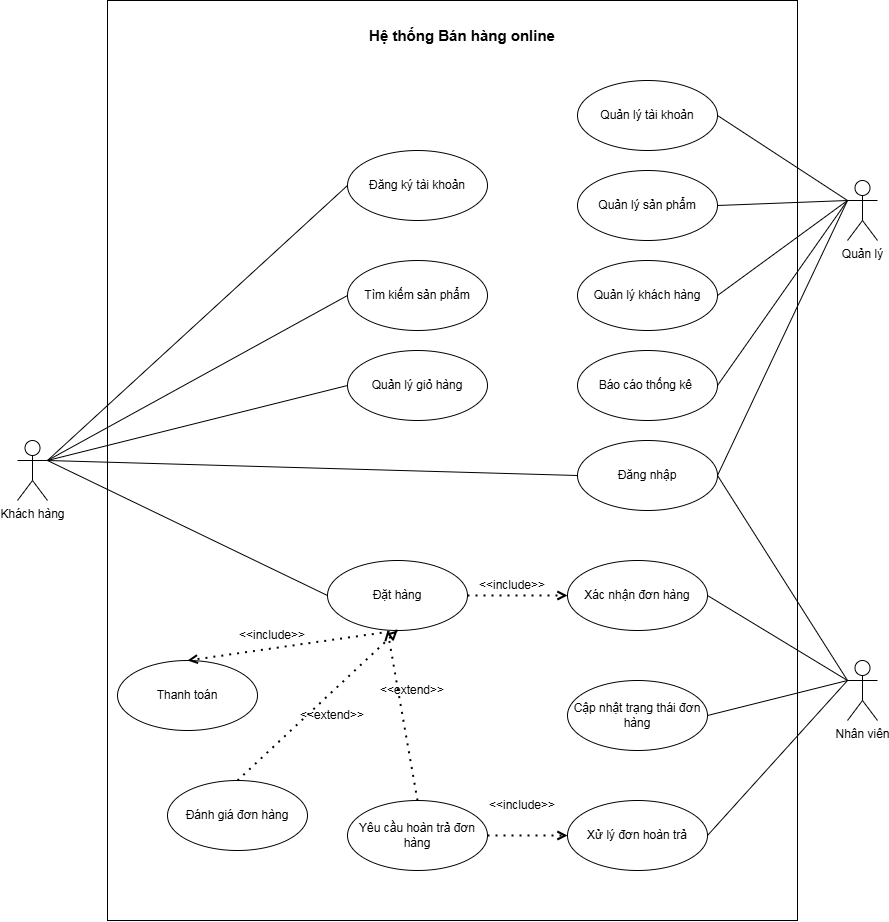

The diagram above was exported from draw.io. Its source (the exported page's mxGraphModel, read from the mxfile embedded in the PNG):
<mxGraphModel dx="2434" dy="2138" grid="1" gridSize="10" guides="1" tooltips="1" connect="1" arrows="1" fold="1" page="1" pageScale="1" pageWidth="827" pageHeight="1169" math="0" shadow="0">
  <root>
    <mxCell id="0" />
    <mxCell id="1" parent="0" />
    <mxCell id="gNmxFSUdTVpm_2PUmRpy-45" parent="1" style="rounded=0;whiteSpace=wrap;html=1;" value="" vertex="1">
      <mxGeometry height="920" width="690" x="20" y="-20" as="geometry" />
    </mxCell>
    <mxCell id="jjEnPDFCDjm-CKrGOPOJ-1" parent="1" style="shape=umlActor;verticalLabelPosition=bottom;verticalAlign=top;html=1;outlineConnect=0;" value="Khách hàng" vertex="1">
      <mxGeometry height="60" width="30" x="-70" y="420" as="geometry" />
    </mxCell>
    <mxCell id="jjEnPDFCDjm-CKrGOPOJ-2" parent="1" style="shape=umlActor;verticalLabelPosition=bottom;verticalAlign=top;html=1;outlineConnect=0;" value="Nhân viên" vertex="1">
      <mxGeometry height="60" width="30" x="760" y="640" as="geometry" />
    </mxCell>
    <mxCell id="jjEnPDFCDjm-CKrGOPOJ-3" parent="1" style="shape=umlActor;verticalLabelPosition=bottom;verticalAlign=top;html=1;outlineConnect=0;" value="Quản lý" vertex="1">
      <mxGeometry height="60" width="30" x="760" y="160" as="geometry" />
    </mxCell>
    <mxCell id="jjEnPDFCDjm-CKrGOPOJ-4" parent="1" style="ellipse;whiteSpace=wrap;html=1;" value="Đăng nhập" vertex="1">
      <mxGeometry height="70" width="140" x="490" y="420" as="geometry" />
    </mxCell>
    <mxCell id="jjEnPDFCDjm-CKrGOPOJ-5" parent="1" style="ellipse;whiteSpace=wrap;html=1;" value="Đăng ký tài khoản" vertex="1">
      <mxGeometry height="70" width="140" x="260" y="130" as="geometry" />
    </mxCell>
    <mxCell id="jjEnPDFCDjm-CKrGOPOJ-6" parent="1" style="ellipse;whiteSpace=wrap;html=1;" value="Quản lý tài khoản" vertex="1">
      <mxGeometry height="70" width="140" x="490" y="60" as="geometry" />
    </mxCell>
    <mxCell id="jjEnPDFCDjm-CKrGOPOJ-8" parent="1" style="ellipse;whiteSpace=wrap;html=1;" value="Tìm kiếm sản phẩm" vertex="1">
      <mxGeometry height="70" width="140" x="260" y="240" as="geometry" />
    </mxCell>
    <mxCell id="jjEnPDFCDjm-CKrGOPOJ-9" parent="1" style="ellipse;whiteSpace=wrap;html=1;" value="Quản lý sản phẩm" vertex="1">
      <mxGeometry height="70" width="140" x="490" y="150" as="geometry" />
    </mxCell>
    <mxCell id="jjEnPDFCDjm-CKrGOPOJ-10" parent="1" style="ellipse;whiteSpace=wrap;html=1;" value="Đặt hàng" vertex="1">
      <mxGeometry height="70" width="140" x="240" y="540" as="geometry" />
    </mxCell>
    <mxCell id="jjEnPDFCDjm-CKrGOPOJ-12" parent="1" style="ellipse;whiteSpace=wrap;html=1;" value="Thanh toán" vertex="1">
      <mxGeometry height="70" width="140" x="30" y="640" as="geometry" />
    </mxCell>
    <mxCell id="jjEnPDFCDjm-CKrGOPOJ-13" parent="1" style="ellipse;whiteSpace=wrap;html=1;" value="Xác nhận đơn hàng" vertex="1">
      <mxGeometry height="70" width="140" x="480" y="540" as="geometry" />
    </mxCell>
    <mxCell id="CV6kh8pM-XlqVwLjMLIT-1" parent="1" style="ellipse;whiteSpace=wrap;html=1;" value="Quản lý giỏ hàng" vertex="1">
      <mxGeometry height="70" width="140" x="260" y="330" as="geometry" />
    </mxCell>
    <mxCell id="CV6kh8pM-XlqVwLjMLIT-2" parent="1" style="ellipse;whiteSpace=wrap;html=1;" value="Đánh giá đơn hàng" vertex="1">
      <mxGeometry height="70" width="140" x="80" y="760" as="geometry" />
    </mxCell>
    <mxCell id="CV6kh8pM-XlqVwLjMLIT-3" parent="1" style="ellipse;whiteSpace=wrap;html=1;" value="Yêu cầu hoàn trả đơn hàng" vertex="1">
      <mxGeometry height="70" width="140" x="260" y="780" as="geometry" />
    </mxCell>
    <mxCell id="CV6kh8pM-XlqVwLjMLIT-4" parent="1" style="ellipse;whiteSpace=wrap;html=1;" value="Báo cáo thống kê&amp;nbsp;" vertex="1">
      <mxGeometry height="70" width="140" x="490" y="330" as="geometry" />
    </mxCell>
    <mxCell id="f-iesNHfyPmFIckfeacA-1" parent="1" style="ellipse;whiteSpace=wrap;html=1;" value="Quản lý khách hàng" vertex="1">
      <mxGeometry height="70" width="140" x="490" y="240" as="geometry" />
    </mxCell>
    <mxCell id="gNmxFSUdTVpm_2PUmRpy-2" parent="1" style="text;html=1;whiteSpace=wrap;strokeColor=none;fillColor=none;align=center;verticalAlign=middle;rounded=0;fontStyle=1;fontSize=15;" value="Hệ thống Bán hàng online" vertex="1">
      <mxGeometry height="30" width="210" x="270" as="geometry" />
    </mxCell>
    <mxCell id="gNmxFSUdTVpm_2PUmRpy-3" parent="1" style="ellipse;whiteSpace=wrap;html=1;" value="Cập nhật trạng thái đơn hàng" vertex="1">
      <mxGeometry height="70" width="140" x="480" y="660" as="geometry" />
    </mxCell>
    <mxCell id="gNmxFSUdTVpm_2PUmRpy-4" parent="1" style="ellipse;whiteSpace=wrap;html=1;" value="Xử lý đơn hoàn trả" vertex="1">
      <mxGeometry height="70" width="140" x="480" y="780" as="geometry" />
    </mxCell>
    <mxCell id="gNmxFSUdTVpm_2PUmRpy-6" edge="1" parent="1" style="endArrow=none;html=1;rounded=0;entryX=0;entryY=0.5;entryDx=0;entryDy=0;" target="jjEnPDFCDjm-CKrGOPOJ-5" value="">
      <mxGeometry height="50" relative="1" width="50" as="geometry">
        <mxPoint x="-40" y="440" as="sourcePoint" />
        <mxPoint x="500" y="395" as="targetPoint" />
      </mxGeometry>
    </mxCell>
    <mxCell id="gNmxFSUdTVpm_2PUmRpy-7" edge="1" parent="1" source="jjEnPDFCDjm-CKrGOPOJ-1" style="endArrow=none;html=1;rounded=0;exitX=1;exitY=0.3333333333333333;exitDx=0;exitDy=0;exitPerimeter=0;entryX=0;entryY=0.5;entryDx=0;entryDy=0;" target="jjEnPDFCDjm-CKrGOPOJ-8" value="">
      <mxGeometry height="50" relative="1" width="50" as="geometry">
        <mxPoint x="450" y="445" as="sourcePoint" />
        <mxPoint x="500" y="395" as="targetPoint" />
      </mxGeometry>
    </mxCell>
    <mxCell id="gNmxFSUdTVpm_2PUmRpy-8" edge="1" parent="1" source="jjEnPDFCDjm-CKrGOPOJ-1" style="endArrow=none;html=1;rounded=0;exitX=1;exitY=0.3333333333333333;exitDx=0;exitDy=0;exitPerimeter=0;entryX=0;entryY=0.5;entryDx=0;entryDy=0;" target="CV6kh8pM-XlqVwLjMLIT-1" value="">
      <mxGeometry height="50" relative="1" width="50" as="geometry">
        <mxPoint x="450" y="445" as="sourcePoint" />
        <mxPoint x="500" y="395" as="targetPoint" />
      </mxGeometry>
    </mxCell>
    <mxCell id="gNmxFSUdTVpm_2PUmRpy-9" edge="1" parent="1" source="jjEnPDFCDjm-CKrGOPOJ-1" style="endArrow=none;html=1;rounded=0;exitX=1;exitY=0.3333333333333333;exitDx=0;exitDy=0;exitPerimeter=0;entryX=0;entryY=0.5;entryDx=0;entryDy=0;" target="jjEnPDFCDjm-CKrGOPOJ-10" value="">
      <mxGeometry height="50" relative="1" width="50" as="geometry">
        <mxPoint x="450" y="445" as="sourcePoint" />
        <mxPoint x="500" y="395" as="targetPoint" />
      </mxGeometry>
    </mxCell>
    <mxCell id="gNmxFSUdTVpm_2PUmRpy-13" edge="1" parent="1" source="jjEnPDFCDjm-CKrGOPOJ-1" style="endArrow=none;html=1;rounded=0;exitX=1;exitY=0.3333333333333333;exitDx=0;exitDy=0;exitPerimeter=0;entryX=0;entryY=0.5;entryDx=0;entryDy=0;" target="jjEnPDFCDjm-CKrGOPOJ-4" value="">
      <mxGeometry height="50" relative="1" width="50" as="geometry">
        <mxPoint x="420" y="510" as="sourcePoint" />
        <mxPoint x="470" y="460" as="targetPoint" />
      </mxGeometry>
    </mxCell>
    <mxCell id="gNmxFSUdTVpm_2PUmRpy-14" edge="1" parent="1" source="jjEnPDFCDjm-CKrGOPOJ-3" style="endArrow=none;html=1;rounded=0;entryX=1;entryY=0.5;entryDx=0;entryDy=0;exitX=0;exitY=0.3333333333333333;exitDx=0;exitDy=0;exitPerimeter=0;" target="jjEnPDFCDjm-CKrGOPOJ-6" value="">
      <mxGeometry height="50" relative="1" width="50" as="geometry">
        <mxPoint x="490" y="440" as="sourcePoint" />
        <mxPoint x="540" y="390" as="targetPoint" />
      </mxGeometry>
    </mxCell>
    <mxCell id="gNmxFSUdTVpm_2PUmRpy-15" edge="1" parent="1" source="jjEnPDFCDjm-CKrGOPOJ-3" style="endArrow=none;html=1;rounded=0;entryX=1;entryY=0.5;entryDx=0;entryDy=0;exitX=0;exitY=0.3333333333333333;exitDx=0;exitDy=0;exitPerimeter=0;" target="jjEnPDFCDjm-CKrGOPOJ-9" value="">
      <mxGeometry height="50" relative="1" width="50" as="geometry">
        <mxPoint x="490" y="440" as="sourcePoint" />
        <mxPoint x="540" y="390" as="targetPoint" />
      </mxGeometry>
    </mxCell>
    <mxCell id="gNmxFSUdTVpm_2PUmRpy-16" edge="1" parent="1" source="f-iesNHfyPmFIckfeacA-1" style="endArrow=none;html=1;rounded=0;exitX=1;exitY=0.5;exitDx=0;exitDy=0;entryX=0;entryY=0.3333333333333333;entryDx=0;entryDy=0;entryPerimeter=0;" target="jjEnPDFCDjm-CKrGOPOJ-3" value="">
      <mxGeometry height="50" relative="1" width="50" as="geometry">
        <mxPoint x="490" y="440" as="sourcePoint" />
        <mxPoint x="540" y="390" as="targetPoint" />
      </mxGeometry>
    </mxCell>
    <mxCell id="gNmxFSUdTVpm_2PUmRpy-17" edge="1" parent="1" style="endArrow=none;html=1;rounded=0;entryX=1;entryY=0.5;entryDx=0;entryDy=0;" target="CV6kh8pM-XlqVwLjMLIT-4" value="">
      <mxGeometry height="50" relative="1" width="50" as="geometry">
        <mxPoint x="760" y="180" as="sourcePoint" />
        <mxPoint x="540" y="390" as="targetPoint" />
      </mxGeometry>
    </mxCell>
    <mxCell id="gNmxFSUdTVpm_2PUmRpy-18" edge="1" parent="1" source="jjEnPDFCDjm-CKrGOPOJ-13" style="endArrow=none;html=1;rounded=0;entryX=0;entryY=0.3333333333333333;entryDx=0;entryDy=0;entryPerimeter=0;exitX=1;exitY=0.5;exitDx=0;exitDy=0;" target="jjEnPDFCDjm-CKrGOPOJ-2" value="">
      <mxGeometry height="50" relative="1" width="50" as="geometry">
        <mxPoint x="490" y="570" as="sourcePoint" />
        <mxPoint x="540" y="520" as="targetPoint" />
      </mxGeometry>
    </mxCell>
    <mxCell id="gNmxFSUdTVpm_2PUmRpy-19" edge="1" parent="1" source="gNmxFSUdTVpm_2PUmRpy-3" style="endArrow=none;html=1;rounded=0;entryX=0;entryY=0.3333333333333333;entryDx=0;entryDy=0;entryPerimeter=0;exitX=1;exitY=0.5;exitDx=0;exitDy=0;" target="jjEnPDFCDjm-CKrGOPOJ-2" value="">
      <mxGeometry height="50" relative="1" width="50" as="geometry">
        <mxPoint x="490" y="570" as="sourcePoint" />
        <mxPoint x="540" y="520" as="targetPoint" />
      </mxGeometry>
    </mxCell>
    <mxCell id="gNmxFSUdTVpm_2PUmRpy-20" edge="1" parent="1" source="gNmxFSUdTVpm_2PUmRpy-4" style="endArrow=none;html=1;rounded=0;entryX=0;entryY=0.3333333333333333;entryDx=0;entryDy=0;entryPerimeter=0;exitX=1;exitY=0.5;exitDx=0;exitDy=0;" target="jjEnPDFCDjm-CKrGOPOJ-2" value="">
      <mxGeometry height="50" relative="1" width="50" as="geometry">
        <mxPoint x="490" y="570" as="sourcePoint" />
        <mxPoint x="540" y="520" as="targetPoint" />
      </mxGeometry>
    </mxCell>
    <mxCell id="gNmxFSUdTVpm_2PUmRpy-21" edge="1" parent="1" source="jjEnPDFCDjm-CKrGOPOJ-4" style="endArrow=none;html=1;rounded=0;entryX=0;entryY=0.3333333333333333;entryDx=0;entryDy=0;entryPerimeter=0;exitX=1;exitY=0.5;exitDx=0;exitDy=0;" target="jjEnPDFCDjm-CKrGOPOJ-3" value="">
      <mxGeometry height="50" relative="1" width="50" as="geometry">
        <mxPoint x="490" y="520" as="sourcePoint" />
        <mxPoint x="540" y="470" as="targetPoint" />
      </mxGeometry>
    </mxCell>
    <mxCell id="gNmxFSUdTVpm_2PUmRpy-22" edge="1" parent="1" source="jjEnPDFCDjm-CKrGOPOJ-4" style="endArrow=none;html=1;rounded=0;entryX=0;entryY=0.3333333333333333;entryDx=0;entryDy=0;entryPerimeter=0;exitX=1;exitY=0.5;exitDx=0;exitDy=0;" target="jjEnPDFCDjm-CKrGOPOJ-2" value="">
      <mxGeometry height="50" relative="1" width="50" as="geometry">
        <mxPoint x="490" y="430" as="sourcePoint" />
        <mxPoint x="540" y="380" as="targetPoint" />
      </mxGeometry>
    </mxCell>
    <mxCell id="gNmxFSUdTVpm_2PUmRpy-23" edge="1" parent="1" source="jjEnPDFCDjm-CKrGOPOJ-10" style="endArrow=open;dashed=1;html=1;dashPattern=1 3;strokeWidth=2;rounded=0;exitX=1;exitY=0.5;exitDx=0;exitDy=0;entryX=0;entryY=0.5;entryDx=0;entryDy=0;endFill=0;" target="jjEnPDFCDjm-CKrGOPOJ-13" value="">
      <mxGeometry height="50" relative="1" width="50" as="geometry">
        <mxPoint x="490" y="620" as="sourcePoint" />
        <mxPoint x="540" y="570" as="targetPoint" />
      </mxGeometry>
    </mxCell>
    <mxCell id="gNmxFSUdTVpm_2PUmRpy-24" parent="1" style="text;html=1;whiteSpace=wrap;strokeColor=none;fillColor=none;align=center;verticalAlign=middle;rounded=0;autosize=1;resizable=0;" value="&amp;lt;&amp;lt;include&amp;gt;&amp;gt;" vertex="1">
      <mxGeometry height="30" width="90" x="380" y="550" as="geometry" />
    </mxCell>
    <mxCell id="gNmxFSUdTVpm_2PUmRpy-26" parent="1" style="text;html=1;whiteSpace=wrap;strokeColor=none;fillColor=none;align=center;verticalAlign=middle;rounded=0;autosize=1;resizable=0;" value="&amp;lt;&amp;lt;include&amp;gt;&amp;gt;" vertex="1">
      <mxGeometry height="30" width="90" x="140" y="600" as="geometry" />
    </mxCell>
    <mxCell id="gNmxFSUdTVpm_2PUmRpy-27" edge="1" parent="1" source="jjEnPDFCDjm-CKrGOPOJ-10" style="endArrow=open;dashed=1;html=1;dashPattern=1 3;strokeWidth=2;rounded=0;exitX=0.5;exitY=1;exitDx=0;exitDy=0;entryX=0.5;entryY=0;entryDx=0;entryDy=0;endFill=0;" target="jjEnPDFCDjm-CKrGOPOJ-12" value="">
      <mxGeometry height="50" relative="1" width="50" as="geometry">
        <mxPoint x="460" y="630" as="sourcePoint" />
        <mxPoint x="560" y="630" as="targetPoint" />
      </mxGeometry>
    </mxCell>
    <mxCell id="gNmxFSUdTVpm_2PUmRpy-28" edge="1" parent="1" source="CV6kh8pM-XlqVwLjMLIT-3" style="endArrow=open;dashed=1;html=1;dashPattern=1 3;strokeWidth=2;rounded=0;exitX=1;exitY=0.5;exitDx=0;exitDy=0;entryX=0;entryY=0.5;entryDx=0;entryDy=0;endFill=0;" target="gNmxFSUdTVpm_2PUmRpy-4" value="">
      <mxGeometry height="50" relative="1" width="50" as="geometry">
        <mxPoint x="350" y="750" as="sourcePoint" />
        <mxPoint x="450" y="750" as="targetPoint" />
      </mxGeometry>
    </mxCell>
    <mxCell id="gNmxFSUdTVpm_2PUmRpy-29" parent="1" style="text;html=1;whiteSpace=wrap;strokeColor=none;fillColor=none;align=center;verticalAlign=middle;rounded=0;autosize=1;resizable=0;" value="&amp;lt;&amp;lt;include&amp;gt;&amp;gt;" vertex="1">
      <mxGeometry height="30" width="90" x="390" y="770" as="geometry" />
    </mxCell>
    <mxCell id="gNmxFSUdTVpm_2PUmRpy-35" edge="1" parent="1" source="CV6kh8pM-XlqVwLjMLIT-3" style="endArrow=open;dashed=1;html=1;dashPattern=1 3;strokeWidth=2;rounded=0;endFill=0;exitX=0.5;exitY=0;exitDx=0;exitDy=0;" value="">
      <mxGeometry height="50" relative="1" width="50" as="geometry">
        <mxPoint x="810" y="780" as="sourcePoint" />
        <mxPoint x="300" y="610" as="targetPoint" />
      </mxGeometry>
    </mxCell>
    <mxCell id="gNmxFSUdTVpm_2PUmRpy-36" parent="1" style="text;html=1;whiteSpace=wrap;strokeColor=none;fillColor=none;align=center;verticalAlign=middle;rounded=0;autosize=1;resizable=0;" value="&amp;lt;&amp;lt;extend&amp;gt;&amp;gt;" vertex="1">
      <mxGeometry height="30" width="90" x="280" y="655" as="geometry" />
    </mxCell>
    <mxCell id="gNmxFSUdTVpm_2PUmRpy-41" edge="1" parent="1" source="CV6kh8pM-XlqVwLjMLIT-2" style="endArrow=open;dashed=1;html=1;dashPattern=1 3;strokeWidth=2;rounded=0;exitX=0.5;exitY=0;exitDx=0;exitDy=0;endFill=0;" value="">
      <mxGeometry height="50" relative="1" width="50" as="geometry">
        <mxPoint x="470" y="630" as="sourcePoint" />
        <mxPoint x="310" y="610" as="targetPoint" />
      </mxGeometry>
    </mxCell>
    <mxCell id="gNmxFSUdTVpm_2PUmRpy-42" parent="1" style="text;html=1;whiteSpace=wrap;strokeColor=none;fillColor=none;align=center;verticalAlign=middle;rounded=0;autosize=1;resizable=0;" value="&amp;lt;&amp;lt;extend&amp;gt;&amp;gt;" vertex="1">
      <mxGeometry height="30" width="90" x="200" y="680" as="geometry" />
    </mxCell>
  </root>
</mxGraphModel>